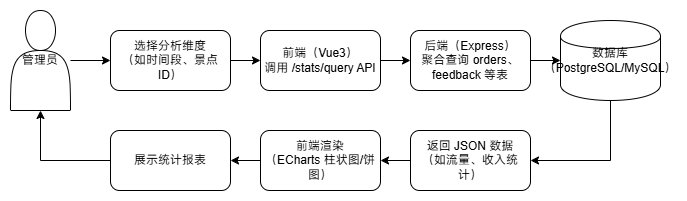

The diagram above was exported from draw.io. Its source (the exported page's mxGraphModel, read from the mxfile embedded in the PNG):
<mxGraphModel dx="1554" dy="935" grid="1" gridSize="10" guides="1" tooltips="1" connect="1" arrows="1" fold="1" page="1" pageScale="1" pageWidth="850" pageHeight="1100" math="0" shadow="0">
  <root>
    <mxCell id="0" />
    <mxCell id="1" parent="0" />
    <mxCell id="2" value="管理员" style="shape=actor;whiteSpace=wrap;html=1;" parent="1" vertex="1">
      <mxGeometry x="50" y="100" width="60" height="100" as="geometry" />
    </mxCell>
    <mxCell id="3" value="选择分析维度&lt;br&gt;（如时间段、景点ID）" style="rounded=1;whiteSpace=wrap;html=1;" parent="1" vertex="1">
      <mxGeometry x="150" y="120" width="120" height="60" as="geometry" />
    </mxCell>
    <mxCell id="4" value="前端（Vue3）&lt;br&gt;调用 /stats/query API" style="rounded=1;whiteSpace=wrap;html=1;" parent="1" vertex="1">
      <mxGeometry x="300" y="120" width="120" height="60" as="geometry" />
    </mxCell>
    <mxCell id="5" value="后端（Express）&lt;br&gt;聚合查询 orders、feedback 等表" style="rounded=1;whiteSpace=wrap;html=1;" parent="1" vertex="1">
      <mxGeometry x="450" y="120" width="120" height="60" as="geometry" />
    </mxCell>
    <mxCell id="6" value="数据库&lt;br&gt;（PostgreSQL/MySQL）" style="shape=cylinder;whiteSpace=wrap;html=1;" parent="1" vertex="1">
      <mxGeometry x="600" y="110" width="100" height="80" as="geometry" />
    </mxCell>
    <mxCell id="7" value="返回 JSON 数据&lt;br&gt;（如流量、收入统计）" style="rounded=1;whiteSpace=wrap;html=1;" parent="1" vertex="1">
      <mxGeometry x="450" y="220" width="120" height="60" as="geometry" />
    </mxCell>
    <mxCell id="8" value="前端渲染&lt;br&gt;（ECharts 柱状图/饼图）" style="rounded=1;whiteSpace=wrap;html=1;" parent="1" vertex="1">
      <mxGeometry x="300" y="220" width="120" height="60" as="geometry" />
    </mxCell>
    <mxCell id="9" value="展示统计报表" style="rounded=1;whiteSpace=wrap;html=1;" parent="1" vertex="1">
      <mxGeometry x="150" y="220" width="120" height="60" as="geometry" />
    </mxCell>
    <mxCell id="10" value="" style="edgeStyle=orthogonalEdgeStyle;rounded=0;html=1;jettySize=auto;orthogonalLoop=1;" parent="1" source="2" target="3" edge="1">
      <mxGeometry relative="1" as="geometry" />
    </mxCell>
    <mxCell id="11" value="" style="edgeStyle=orthogonalEdgeStyle;rounded=0;html=1;jettySize=auto;orthogonalLoop=1;" parent="1" source="3" target="4" edge="1">
      <mxGeometry relative="1" as="geometry" />
    </mxCell>
    <mxCell id="12" value="" style="edgeStyle=orthogonalEdgeStyle;rounded=0;html=1;jettySize=auto;orthogonalLoop=1;" parent="1" source="4" target="5" edge="1">
      <mxGeometry relative="1" as="geometry" />
    </mxCell>
    <mxCell id="13" value="" style="edgeStyle=orthogonalEdgeStyle;rounded=0;html=1;jettySize=auto;orthogonalLoop=1;" parent="1" source="5" target="6" edge="1">
      <mxGeometry relative="1" as="geometry" />
    </mxCell>
    <mxCell id="14" value="" style="edgeStyle=orthogonalEdgeStyle;rounded=0;html=1;jettySize=auto;orthogonalLoop=1;" parent="1" source="6" target="7" edge="1">
      <mxGeometry relative="1" as="geometry">
        <Array as="points">
          <mxPoint x="650" y="250" />
        </Array>
      </mxGeometry>
    </mxCell>
    <mxCell id="15" value="" style="edgeStyle=orthogonalEdgeStyle;rounded=0;html=1;jettySize=auto;orthogonalLoop=1;" parent="1" source="7" target="8" edge="1">
      <mxGeometry relative="1" as="geometry" />
    </mxCell>
    <mxCell id="16" value="" style="edgeStyle=orthogonalEdgeStyle;rounded=0;html=1;jettySize=auto;orthogonalLoop=1;" parent="1" source="8" target="9" edge="1">
      <mxGeometry relative="1" as="geometry" />
    </mxCell>
    <mxCell id="17" value="" style="edgeStyle=orthogonalEdgeStyle;rounded=0;html=1;jettySize=auto;orthogonalLoop=1;" parent="1" source="9" target="2" edge="1">
      <mxGeometry relative="1" as="geometry" />
    </mxCell>
  </root>
</mxGraphModel>